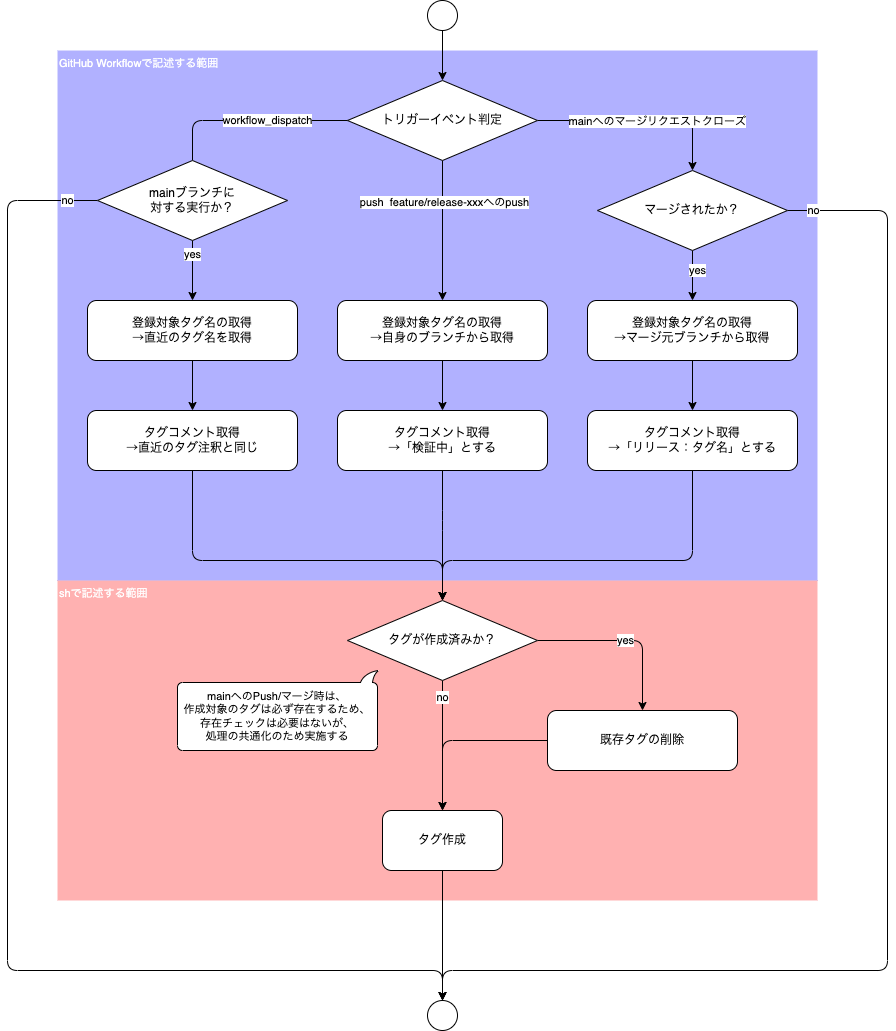

The diagram above was exported from draw.io. Its source (the exported page's mxGraphModel, read from the mxfile embedded in the PNG):
<mxGraphModel dx="1278" dy="1474" grid="1" gridSize="10" guides="1" tooltips="1" connect="1" arrows="1" fold="1" page="1" pageScale="1" pageWidth="827" pageHeight="1169" math="0" shadow="0">
  <root>
    <mxCell id="0" />
    <mxCell id="1" parent="0" />
    <mxCell id="29" value="shで記述する範囲" style="rounded=0;whiteSpace=wrap;html=1;fontSize=11;fillColor=#FF0000;fontColor=#ffffff;strokeColor=none;opacity=30;align=left;verticalAlign=top;" parent="1" vertex="1">
      <mxGeometry x="-260" y="230" width="760" height="320" as="geometry" />
    </mxCell>
    <mxCell id="28" value="GitHub Workflowで記述する範囲" style="rounded=0;whiteSpace=wrap;html=1;fontSize=11;fillColor=#0000FF;fontColor=#ffffff;strokeColor=none;opacity=30;align=left;verticalAlign=top;" parent="1" vertex="1">
      <mxGeometry x="-260" y="-300" width="760" height="530" as="geometry" />
    </mxCell>
    <mxCell id="51" style="edgeStyle=orthogonalEdgeStyle;html=1;entryX=0.5;entryY=0;entryDx=0;entryDy=0;fontSize=11;" parent="1" source="2" target="3" edge="1">
      <mxGeometry relative="1" as="geometry" />
    </mxCell>
    <mxCell id="2" value="既存タグの削除" style="rounded=1;whiteSpace=wrap;html=1;" parent="1" vertex="1">
      <mxGeometry x="230" y="360" width="190" height="60" as="geometry" />
    </mxCell>
    <mxCell id="50" style="edgeStyle=orthogonalEdgeStyle;html=1;entryX=0.5;entryY=0;entryDx=0;entryDy=0;fontSize=11;" parent="1" source="3" target="21" edge="1">
      <mxGeometry relative="1" as="geometry">
        <mxPoint x="125" y="610" as="targetPoint" />
      </mxGeometry>
    </mxCell>
    <mxCell id="3" value="タグ作成" style="rounded=1;whiteSpace=wrap;html=1;" parent="1" vertex="1">
      <mxGeometry x="65" y="460" width="120" height="60" as="geometry" />
    </mxCell>
    <mxCell id="8" value="&lt;div style=&quot;text-align: start;&quot;&gt;&lt;font face=&quot;monospace&quot; color=&quot;rgba(0, 0, 0, 0)&quot;&gt;&lt;span style=&quot;font-size: 0px; background-color: rgb(42, 37, 47);&quot;&gt;fえあf&lt;/span&gt;&lt;/font&gt;&lt;/div&gt;" style="edgeStyle=orthogonalEdgeStyle;html=1;entryX=0.5;entryY=0;entryDx=0;entryDy=0;" parent="1" source="5" target="7" edge="1">
      <mxGeometry relative="1" as="geometry" />
    </mxCell>
    <mxCell id="10" value="feature/release-xxxへのPush" style="edgeLabel;html=1;align=center;verticalAlign=middle;resizable=0;points=[];" parent="8" vertex="1" connectable="0">
      <mxGeometry x="-0.0786" y="-3" relative="1" as="geometry">
        <mxPoint x="-1" y="93" as="offset" />
      </mxGeometry>
    </mxCell>
    <mxCell id="55" value="push&amp;nbsp; feature/release-xxxへのpush" style="edgeLabel;html=1;align=center;verticalAlign=middle;resizable=0;points=[];" parent="8" vertex="1" connectable="0">
      <mxGeometry x="-0.416" y="1" relative="1" as="geometry">
        <mxPoint as="offset" />
      </mxGeometry>
    </mxCell>
    <mxCell id="9" style="edgeStyle=orthogonalEdgeStyle;html=1;entryX=0.5;entryY=0;entryDx=0;entryDy=0;" parent="1" source="5" target="23" edge="1">
      <mxGeometry relative="1" as="geometry" />
    </mxCell>
    <mxCell id="11" value="mainへのマージリクエストクローズ" style="edgeLabel;html=1;align=center;verticalAlign=middle;resizable=0;points=[];" parent="9" vertex="1" connectable="0">
      <mxGeometry x="-0.0717" y="-3" relative="1" as="geometry">
        <mxPoint x="24" y="-3" as="offset" />
      </mxGeometry>
    </mxCell>
    <mxCell id="31" value="yes" style="edgeStyle=orthogonalEdgeStyle;html=1;entryX=0.5;entryY=0;entryDx=0;entryDy=0;fontSize=11;startArrow=none;" parent="1" source="52" target="30" edge="1">
      <mxGeometry x="-0.5217" relative="1" as="geometry">
        <mxPoint as="offset" />
      </mxGeometry>
    </mxCell>
    <mxCell id="5" value="トリガーイベント判定" style="rhombus;whiteSpace=wrap;html=1;" parent="1" vertex="1">
      <mxGeometry x="30" y="-270" width="190" height="80" as="geometry" />
    </mxCell>
    <mxCell id="17" style="edgeStyle=none;html=1;entryX=0.5;entryY=0;entryDx=0;entryDy=0;" parent="1" source="6" target="36" edge="1">
      <mxGeometry relative="1" as="geometry">
        <mxPoint x="375" y="60" as="targetPoint" />
      </mxGeometry>
    </mxCell>
    <mxCell id="6" value="登録対象タグ名の取得&lt;br&gt;→マージ元ブランチから取得" style="rounded=1;whiteSpace=wrap;html=1;align=center;" parent="1" vertex="1">
      <mxGeometry x="270" y="-50" width="210" height="60" as="geometry" />
    </mxCell>
    <mxCell id="14" style="edgeStyle=none;html=1;entryX=0.5;entryY=0;entryDx=0;entryDy=0;" parent="1" source="7" target="35" edge="1">
      <mxGeometry relative="1" as="geometry" />
    </mxCell>
    <mxCell id="7" value="登録対象タグ名の取得&lt;br&gt;→自身のブランチから取得" style="rounded=1;whiteSpace=wrap;html=1;align=center;" parent="1" vertex="1">
      <mxGeometry x="20" y="-50" width="210" height="60" as="geometry" />
    </mxCell>
    <mxCell id="16" value="yes" style="edgeStyle=orthogonalEdgeStyle;html=1;" parent="1" source="13" target="2" edge="1">
      <mxGeometry relative="1" as="geometry" />
    </mxCell>
    <mxCell id="25" value="no" style="edgeStyle=orthogonalEdgeStyle;html=1;entryX=0.5;entryY=0;entryDx=0;entryDy=0;startArrow=none;exitX=0.5;exitY=1;exitDx=0;exitDy=0;" parent="1" source="13" target="3" edge="1">
      <mxGeometry x="-0.7333" relative="1" as="geometry">
        <mxPoint x="315" y="410" as="targetPoint" />
        <mxPoint as="offset" />
      </mxGeometry>
    </mxCell>
    <mxCell id="13" value="タグが作成済みか？" style="rhombus;whiteSpace=wrap;html=1;" parent="1" vertex="1">
      <mxGeometry x="30" y="250" width="190" height="80" as="geometry" />
    </mxCell>
    <mxCell id="20" style="edgeStyle=none;html=1;entryX=0.5;entryY=0;entryDx=0;entryDy=0;" parent="1" source="19" target="5" edge="1">
      <mxGeometry relative="1" as="geometry" />
    </mxCell>
    <mxCell id="19" value="" style="ellipse;whiteSpace=wrap;html=1;aspect=fixed;" parent="1" vertex="1">
      <mxGeometry x="110" y="-350" width="30" height="30" as="geometry" />
    </mxCell>
    <mxCell id="21" value="" style="ellipse;whiteSpace=wrap;html=1;aspect=fixed;" parent="1" vertex="1">
      <mxGeometry x="110" y="650" width="30" height="30" as="geometry" />
    </mxCell>
    <mxCell id="24" value="yes" style="edgeStyle=orthogonalEdgeStyle;html=1;entryX=0.5;entryY=0;entryDx=0;entryDy=0;" parent="1" source="23" target="6" edge="1">
      <mxGeometry x="-0.2" y="5" relative="1" as="geometry">
        <mxPoint as="offset" />
      </mxGeometry>
    </mxCell>
    <mxCell id="47" value="no" style="edgeStyle=orthogonalEdgeStyle;html=1;entryX=0.5;entryY=0;entryDx=0;entryDy=0;fontSize=11;" parent="1" source="23" target="21" edge="1">
      <mxGeometry x="-0.961" relative="1" as="geometry">
        <Array as="points">
          <mxPoint x="570" y="-140" />
          <mxPoint x="570" y="620" />
          <mxPoint x="125" y="620" />
        </Array>
        <mxPoint as="offset" />
      </mxGeometry>
    </mxCell>
    <mxCell id="23" value="マージされたか？" style="rhombus;whiteSpace=wrap;html=1;" parent="1" vertex="1">
      <mxGeometry x="280" y="-180" width="190" height="80" as="geometry" />
    </mxCell>
    <mxCell id="27" value="mainへのPush/マージ時は、&lt;br&gt;作成対象のタグは必ず存在するため、&lt;br style=&quot;font-size: 11px;&quot;&gt;存在チェックは必要はないが、&lt;br&gt;処理の共通化のため実施する" style="whiteSpace=wrap;html=1;shape=mxgraph.basic.roundRectCallout;dx=9;dy=12;size=5;boundedLbl=1;fontSize=11;direction=west;" parent="1" vertex="1">
      <mxGeometry x="-140" y="320" width="200" height="80" as="geometry" />
    </mxCell>
    <mxCell id="34" style="edgeStyle=none;html=1;fontSize=11;" parent="1" source="30" target="33" edge="1">
      <mxGeometry relative="1" as="geometry" />
    </mxCell>
    <mxCell id="30" value="登録対象タグ名の取得&lt;br&gt;→直近のタグ名を取得" style="rounded=1;whiteSpace=wrap;html=1;align=center;" parent="1" vertex="1">
      <mxGeometry x="-230" y="-50" width="210" height="60" as="geometry" />
    </mxCell>
    <mxCell id="48" style="edgeStyle=orthogonalEdgeStyle;html=1;fontSize=11;" parent="1" source="33" target="13" edge="1">
      <mxGeometry relative="1" as="geometry">
        <Array as="points">
          <mxPoint x="-125" y="210" />
          <mxPoint x="125" y="210" />
        </Array>
      </mxGeometry>
    </mxCell>
    <mxCell id="33" value="タグコメント取得&lt;br&gt;→直近のタグ注釈と同じ" style="rounded=1;whiteSpace=wrap;html=1;align=center;" parent="1" vertex="1">
      <mxGeometry x="-230" y="60" width="210" height="60" as="geometry" />
    </mxCell>
    <mxCell id="49" style="edgeStyle=orthogonalEdgeStyle;html=1;entryX=0.5;entryY=0;entryDx=0;entryDy=0;fontSize=11;" parent="1" source="35" target="13" edge="1">
      <mxGeometry relative="1" as="geometry">
        <Array as="points">
          <mxPoint x="125" y="170" />
          <mxPoint x="125" y="170" />
        </Array>
      </mxGeometry>
    </mxCell>
    <mxCell id="35" value="タグコメント取得&lt;br&gt;→「検証中」とする&lt;span style=&quot;color: rgba(0, 0, 0, 0); font-family: monospace; font-size: 0px; text-align: start;&quot;&gt;%3CmxGraphModel%3E%3Croot%3E%3CmxCell%20id%3D%220%22%2F%3E%3CmxCell%20id%3D%221%22%20parent%3D%220%22%2F%3E%3CmxCell%20id%3D%222%22%20value%3D%22%E3%82%BF%E3%82%B0%E3%82%B3%E3%83%A1%E3%83%B3%E3%83%88%E5%8F%96%E5%BE%97%26lt%3Bbr%26gt%3B%E2%86%92%E7%9B%B4%E8%BF%91%E3%81%AE%E3%82%BF%E3%82%B0%E6%B3%A8%E9%87%88%E3%81%A8%E5%90%8C%E3%81%98%22%20style%3D%22rounded%3D1%3BwhiteSpace%3Dwrap%3Bhtml%3D1%3Balign%3Dcenter%3B%22%20vertex%3D%221%22%20parent%3D%221%22%3E%3CmxGeometry%20x%3D%22-220%22%20y%3D%2260%22%20width%3D%22210%22%20height%3D%2260%22%20as%3D%22geometry%22%2F%3E%3C%2FmxCell%3E%3C%2Froot%3E%3C%2FmxGraphModel%3E&lt;/span&gt;" style="rounded=1;whiteSpace=wrap;html=1;align=center;" parent="1" vertex="1">
      <mxGeometry x="20" y="60" width="210" height="60" as="geometry" />
    </mxCell>
    <mxCell id="42" style="edgeStyle=orthogonalEdgeStyle;html=1;entryX=0.5;entryY=0;entryDx=0;entryDy=0;fontSize=11;" parent="1" source="36" target="13" edge="1">
      <mxGeometry relative="1" as="geometry">
        <Array as="points">
          <mxPoint x="375" y="210" />
          <mxPoint x="125" y="210" />
        </Array>
      </mxGeometry>
    </mxCell>
    <mxCell id="36" value="タグコメント取得&lt;br&gt;→「リリース：タグ名」とする&lt;span style=&quot;color: rgba(0, 0, 0, 0); font-family: monospace; font-size: 0px; text-align: start;&quot;&gt;%3CmxGraphModel%3E%3Croot%3E%3CmxCell%20id%3D%220%22%2F%3E%3CmxCell%20id%3D%221%22%20parent%3D%220%22%2F%3E%3CmxCell%20id%3D%222%22%20value%3D%22%E3%82%BF%E3%82%B0%E3%82%B3%E3%83%A1%E3%83%B3%E3%83%88%E5%8F%96%E5%BE%97%26lt%3Bbr%26gt%3B%E2%86%92%E7%9B%B4%E8%BF%91%E3%81%AE%E3%82%BF%E3%82%B0%E6%B3%A8%E9%87%88%E3%81%A8%E5%90%8C%E3%81%98%22%20style%3D%22rounded%3D1%3BwhiteSpace%3Dwrap%3Bhtml%3D1%3Balign%3Dcenter%3B%22%20vertex%3D%221%22%20parent%3D%221%22%3E%3CmxGeometry%20x%3D%22-220%22%20y%3D%2260%22%20width%3D%22210%22%20height%3D%2260%22%20as%3D%22geometry%22%2F%3E%3C%2FmxCell%3E%3C%2Froot%3E%3C%2FmxGraphModel%3E&lt;/span&gt;" style="rounded=1;whiteSpace=wrap;html=1;align=center;" parent="1" vertex="1">
      <mxGeometry x="270" y="60" width="210" height="60" as="geometry" />
    </mxCell>
    <mxCell id="53" value="workflow_dispatch" style="edgeStyle=orthogonalEdgeStyle;html=1;entryX=0.5;entryY=0;entryDx=0;entryDy=0;fontSize=11;endArrow=none;" parent="1" source="5" target="52" edge="1">
      <mxGeometry x="-0.1784" relative="1" as="geometry">
        <mxPoint as="offset" />
        <mxPoint x="30.1397058823527" y="-229.9411764705883" as="sourcePoint" />
        <mxPoint x="-125" y="-50" as="targetPoint" />
      </mxGeometry>
    </mxCell>
    <mxCell id="54" value="no" style="edgeStyle=orthogonalEdgeStyle;html=1;entryX=0.5;entryY=0;entryDx=0;entryDy=0;" parent="1" source="52" target="21" edge="1">
      <mxGeometry x="-0.9545" relative="1" as="geometry">
        <Array as="points">
          <mxPoint x="-310" y="-150" />
          <mxPoint x="-310" y="620" />
          <mxPoint x="125" y="620" />
        </Array>
        <mxPoint as="offset" />
      </mxGeometry>
    </mxCell>
    <mxCell id="52" value="mainブランチに&lt;br&gt;対する実行か？" style="rhombus;whiteSpace=wrap;html=1;" parent="1" vertex="1">
      <mxGeometry x="-220" y="-190" width="190" height="80" as="geometry" />
    </mxCell>
  </root>
</mxGraphModel>